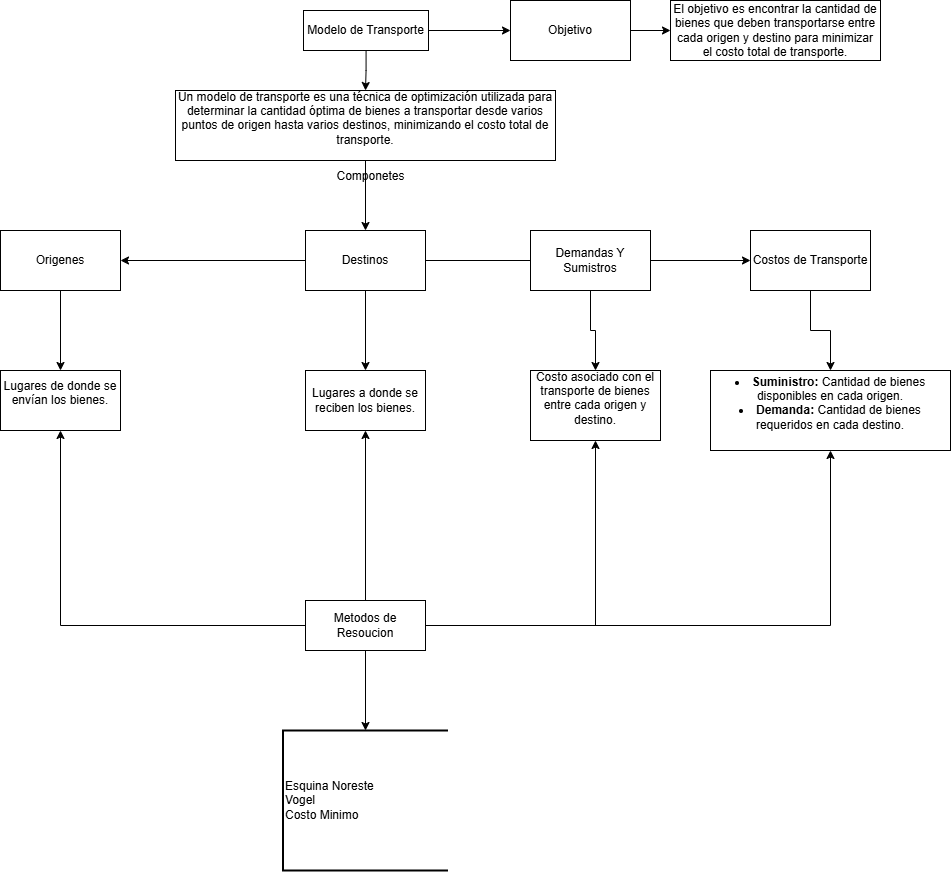

The diagram above was exported from draw.io. Its source (the exported page's mxGraphModel, read from the mxfile embedded in the PNG):
<mxGraphModel dx="1466" dy="1764" grid="1" gridSize="10" guides="1" tooltips="1" connect="1" arrows="1" fold="1" page="1" pageScale="1" pageWidth="850" pageHeight="1100" math="0" shadow="0">
  <root>
    <mxCell id="0" />
    <mxCell id="1" parent="0" />
    <mxCell id="ifTw6VBlBZj1X5JsMjeZ-3" value="" style="edgeStyle=orthogonalEdgeStyle;rounded=0;orthogonalLoop=1;jettySize=auto;html=1;" edge="1" parent="1" source="ifTw6VBlBZj1X5JsMjeZ-1" target="ifTw6VBlBZj1X5JsMjeZ-2">
      <mxGeometry relative="1" as="geometry" />
    </mxCell>
    <mxCell id="ifTw6VBlBZj1X5JsMjeZ-13" value="" style="edgeStyle=orthogonalEdgeStyle;rounded=0;orthogonalLoop=1;jettySize=auto;html=1;" edge="1" parent="1" source="ifTw6VBlBZj1X5JsMjeZ-1" target="ifTw6VBlBZj1X5JsMjeZ-12">
      <mxGeometry relative="1" as="geometry" />
    </mxCell>
    <mxCell id="ifTw6VBlBZj1X5JsMjeZ-1" value="Modelo de Transporte" style="rounded=0;whiteSpace=wrap;html=1;" vertex="1" parent="1">
      <mxGeometry x="363" width="125" height="40" as="geometry" />
    </mxCell>
    <mxCell id="ifTw6VBlBZj1X5JsMjeZ-5" value="" style="edgeStyle=orthogonalEdgeStyle;rounded=0;orthogonalLoop=1;jettySize=auto;html=1;" edge="1" parent="1" source="ifTw6VBlBZj1X5JsMjeZ-2" target="ifTw6VBlBZj1X5JsMjeZ-4">
      <mxGeometry relative="1" as="geometry" />
    </mxCell>
    <mxCell id="ifTw6VBlBZj1X5JsMjeZ-2" value="&#10;Un modelo de transporte es una técnica de optimización utilizada para determinar la cantidad óptima de bienes a transportar desde varios puntos de origen hasta varios destinos, minimizando el costo total de transporte.&#10;&#10;" style="rounded=0;whiteSpace=wrap;html=1;" vertex="1" parent="1">
      <mxGeometry x="235" y="80" width="380" height="70" as="geometry" />
    </mxCell>
    <mxCell id="ifTw6VBlBZj1X5JsMjeZ-7" value="" style="edgeStyle=orthogonalEdgeStyle;rounded=0;orthogonalLoop=1;jettySize=auto;html=1;" edge="1" parent="1" source="ifTw6VBlBZj1X5JsMjeZ-4" target="ifTw6VBlBZj1X5JsMjeZ-6">
      <mxGeometry relative="1" as="geometry" />
    </mxCell>
    <mxCell id="ifTw6VBlBZj1X5JsMjeZ-9" value="" style="edgeStyle=orthogonalEdgeStyle;rounded=0;orthogonalLoop=1;jettySize=auto;html=1;" edge="1" parent="1" source="ifTw6VBlBZj1X5JsMjeZ-4" target="ifTw6VBlBZj1X5JsMjeZ-8">
      <mxGeometry relative="1" as="geometry" />
    </mxCell>
    <mxCell id="ifTw6VBlBZj1X5JsMjeZ-19" value="" style="edgeStyle=orthogonalEdgeStyle;rounded=0;orthogonalLoop=1;jettySize=auto;html=1;" edge="1" parent="1" source="ifTw6VBlBZj1X5JsMjeZ-4" target="ifTw6VBlBZj1X5JsMjeZ-18">
      <mxGeometry relative="1" as="geometry" />
    </mxCell>
    <mxCell id="ifTw6VBlBZj1X5JsMjeZ-4" value="Destinos" style="rounded=0;whiteSpace=wrap;html=1;" vertex="1" parent="1">
      <mxGeometry x="365" y="220" width="120" height="60" as="geometry" />
    </mxCell>
    <mxCell id="ifTw6VBlBZj1X5JsMjeZ-23" value="" style="edgeStyle=orthogonalEdgeStyle;rounded=0;orthogonalLoop=1;jettySize=auto;html=1;" edge="1" parent="1" source="ifTw6VBlBZj1X5JsMjeZ-6" target="ifTw6VBlBZj1X5JsMjeZ-22">
      <mxGeometry relative="1" as="geometry" />
    </mxCell>
    <mxCell id="ifTw6VBlBZj1X5JsMjeZ-6" value="Costos de Transporte" style="rounded=0;whiteSpace=wrap;html=1;" vertex="1" parent="1">
      <mxGeometry x="810" y="220" width="120" height="60" as="geometry" />
    </mxCell>
    <mxCell id="ifTw6VBlBZj1X5JsMjeZ-25" value="" style="edgeStyle=orthogonalEdgeStyle;rounded=0;orthogonalLoop=1;jettySize=auto;html=1;" edge="1" parent="1" source="ifTw6VBlBZj1X5JsMjeZ-8" target="ifTw6VBlBZj1X5JsMjeZ-24">
      <mxGeometry relative="1" as="geometry" />
    </mxCell>
    <mxCell id="ifTw6VBlBZj1X5JsMjeZ-8" value="Origenes" style="rounded=0;whiteSpace=wrap;html=1;" vertex="1" parent="1">
      <mxGeometry x="60" y="220" width="120" height="60" as="geometry" />
    </mxCell>
    <mxCell id="ifTw6VBlBZj1X5JsMjeZ-10" value="Componetes&lt;div&gt;&lt;br&gt;&lt;/div&gt;" style="text;html=1;align=center;verticalAlign=middle;resizable=0;points=[];autosize=1;strokeColor=none;fillColor=none;" vertex="1" parent="1">
      <mxGeometry x="385" y="153" width="90" height="40" as="geometry" />
    </mxCell>
    <mxCell id="ifTw6VBlBZj1X5JsMjeZ-21" value="" style="edgeStyle=orthogonalEdgeStyle;rounded=0;orthogonalLoop=1;jettySize=auto;html=1;" edge="1" parent="1" source="ifTw6VBlBZj1X5JsMjeZ-11" target="ifTw6VBlBZj1X5JsMjeZ-20">
      <mxGeometry relative="1" as="geometry" />
    </mxCell>
    <mxCell id="ifTw6VBlBZj1X5JsMjeZ-11" value="Demandas Y Sumistros" style="rounded=0;whiteSpace=wrap;html=1;" vertex="1" parent="1">
      <mxGeometry x="590" y="220" width="120" height="60" as="geometry" />
    </mxCell>
    <mxCell id="ifTw6VBlBZj1X5JsMjeZ-15" value="" style="edgeStyle=orthogonalEdgeStyle;rounded=0;orthogonalLoop=1;jettySize=auto;html=1;" edge="1" parent="1" source="ifTw6VBlBZj1X5JsMjeZ-12" target="ifTw6VBlBZj1X5JsMjeZ-14">
      <mxGeometry relative="1" as="geometry" />
    </mxCell>
    <mxCell id="ifTw6VBlBZj1X5JsMjeZ-12" value="Objetivo" style="whiteSpace=wrap;html=1;rounded=0;" vertex="1" parent="1">
      <mxGeometry x="570" y="-10" width="120" height="60" as="geometry" />
    </mxCell>
    <mxCell id="ifTw6VBlBZj1X5JsMjeZ-14" value=" El objetivo es encontrar la cantidad de bienes que deben transportarse entre cada origen y destino para minimizar el costo total de transporte." style="whiteSpace=wrap;html=1;rounded=0;" vertex="1" parent="1">
      <mxGeometry x="730" y="-10" width="210" height="60" as="geometry" />
    </mxCell>
    <mxCell id="ifTw6VBlBZj1X5JsMjeZ-18" value="Lugares a donde se reciben los bienes." style="rounded=0;whiteSpace=wrap;html=1;" vertex="1" parent="1">
      <mxGeometry x="365" y="360" width="120" height="60" as="geometry" />
    </mxCell>
    <mxCell id="ifTw6VBlBZj1X5JsMjeZ-20" value="&#10;Costo asociado con el transporte de bienes entre cada origen y destino.&#10;&#10;" style="whiteSpace=wrap;html=1;rounded=0;" vertex="1" parent="1">
      <mxGeometry x="590" y="360" width="130" height="70" as="geometry" />
    </mxCell>
    <mxCell id="ifTw6VBlBZj1X5JsMjeZ-22" value="&#10;&lt;li&gt;&lt;strong&gt;Suministro:&lt;/strong&gt; Cantidad de bienes disponibles en cada origen.&lt;/li&gt;&lt;li&gt;&lt;strong&gt;Demanda:&lt;/strong&gt; Cantidad de bienes requeridos en cada destino.&lt;/li&gt;&#10;&#10;" style="whiteSpace=wrap;html=1;rounded=0;" vertex="1" parent="1">
      <mxGeometry x="770" y="360" width="240" height="80" as="geometry" />
    </mxCell>
    <mxCell id="ifTw6VBlBZj1X5JsMjeZ-24" value="&#10;Lugares de donde se envían los bienes.&#10;&#10;" style="whiteSpace=wrap;html=1;rounded=0;" vertex="1" parent="1">
      <mxGeometry x="60" y="360" width="120" height="60" as="geometry" />
    </mxCell>
    <mxCell id="ifTw6VBlBZj1X5JsMjeZ-28" value="" style="edgeStyle=orthogonalEdgeStyle;rounded=0;orthogonalLoop=1;jettySize=auto;html=1;" edge="1" parent="1" source="ifTw6VBlBZj1X5JsMjeZ-26" target="ifTw6VBlBZj1X5JsMjeZ-20">
      <mxGeometry relative="1" as="geometry" />
    </mxCell>
    <mxCell id="ifTw6VBlBZj1X5JsMjeZ-29" value="" style="edgeStyle=orthogonalEdgeStyle;rounded=0;orthogonalLoop=1;jettySize=auto;html=1;" edge="1" parent="1" source="ifTw6VBlBZj1X5JsMjeZ-26" target="ifTw6VBlBZj1X5JsMjeZ-18">
      <mxGeometry relative="1" as="geometry" />
    </mxCell>
    <mxCell id="ifTw6VBlBZj1X5JsMjeZ-30" value="" style="edgeStyle=orthogonalEdgeStyle;rounded=0;orthogonalLoop=1;jettySize=auto;html=1;" edge="1" parent="1" source="ifTw6VBlBZj1X5JsMjeZ-26" target="ifTw6VBlBZj1X5JsMjeZ-24">
      <mxGeometry relative="1" as="geometry" />
    </mxCell>
    <mxCell id="ifTw6VBlBZj1X5JsMjeZ-31" value="" style="edgeStyle=orthogonalEdgeStyle;rounded=0;orthogonalLoop=1;jettySize=auto;html=1;" edge="1" parent="1" source="ifTw6VBlBZj1X5JsMjeZ-26" target="ifTw6VBlBZj1X5JsMjeZ-22">
      <mxGeometry relative="1" as="geometry" />
    </mxCell>
    <mxCell id="ifTw6VBlBZj1X5JsMjeZ-33" value="" style="edgeStyle=orthogonalEdgeStyle;rounded=0;orthogonalLoop=1;jettySize=auto;html=1;" edge="1" parent="1" source="ifTw6VBlBZj1X5JsMjeZ-26" target="ifTw6VBlBZj1X5JsMjeZ-32">
      <mxGeometry relative="1" as="geometry" />
    </mxCell>
    <mxCell id="ifTw6VBlBZj1X5JsMjeZ-26" value="Metodos de Resoucion" style="rounded=0;whiteSpace=wrap;html=1;" vertex="1" parent="1">
      <mxGeometry x="365" y="590" width="120" height="50" as="geometry" />
    </mxCell>
    <mxCell id="ifTw6VBlBZj1X5JsMjeZ-32" value="Esquina Noreste&lt;div&gt;Vogel&lt;/div&gt;&lt;div&gt;Costo Minimo&lt;/div&gt;" style="strokeWidth=2;html=1;shape=mxgraph.flowchart.annotation_1;align=left;pointerEvents=1;" vertex="1" parent="1">
      <mxGeometry x="342.5" y="720" width="165" height="140" as="geometry" />
    </mxCell>
  </root>
</mxGraphModel>